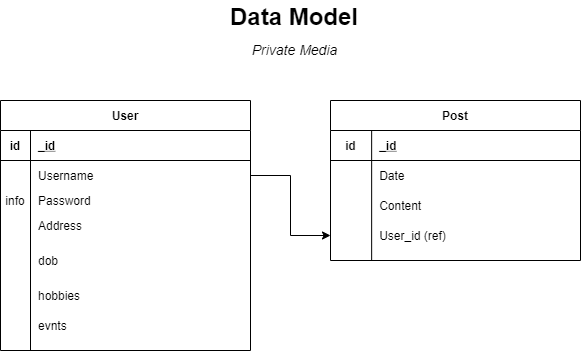

The diagram above was exported from draw.io. Its source (the exported page's mxGraphModel, read from the mxfile embedded in the PNG):
<mxGraphModel dx="1038" dy="580" grid="0" gridSize="10" guides="1" tooltips="1" connect="1" arrows="1" fold="1" page="1" pageScale="1" pageWidth="850" pageHeight="1100" math="0" shadow="0" extFonts="Permanent Marker^https://fonts.googleapis.com/css?family=Permanent+Marker">
  <root>
    <mxCell id="0" />
    <mxCell id="1" parent="0" />
    <mxCell id="C-vyLk0tnHw3VtMMgP7b-2" value="Post" style="shape=table;startSize=30;container=1;collapsible=1;childLayout=tableLayout;fixedRows=1;rowLines=0;fontStyle=1;align=center;resizeLast=1;" parent="1" vertex="1">
      <mxGeometry x="487" y="197" width="250" height="160" as="geometry" />
    </mxCell>
    <mxCell id="C-vyLk0tnHw3VtMMgP7b-3" value="" style="shape=partialRectangle;collapsible=0;dropTarget=0;pointerEvents=0;fillColor=none;points=[[0,0.5],[1,0.5]];portConstraint=eastwest;top=0;left=0;right=0;bottom=1;" parent="C-vyLk0tnHw3VtMMgP7b-2" vertex="1">
      <mxGeometry y="30" width="250" height="30" as="geometry" />
    </mxCell>
    <mxCell id="C-vyLk0tnHw3VtMMgP7b-4" value="id" style="shape=partialRectangle;overflow=hidden;connectable=0;fillColor=none;top=0;left=0;bottom=0;right=0;fontStyle=1;" parent="C-vyLk0tnHw3VtMMgP7b-3" vertex="1">
      <mxGeometry width="41.1500244140625" height="30" as="geometry" />
    </mxCell>
    <mxCell id="C-vyLk0tnHw3VtMMgP7b-5" value="_id" style="shape=partialRectangle;overflow=hidden;connectable=0;fillColor=none;top=0;left=0;bottom=0;right=0;align=left;spacingLeft=6;fontStyle=5;" parent="C-vyLk0tnHw3VtMMgP7b-3" vertex="1">
      <mxGeometry x="41.1500244140625" width="208.8499755859375" height="30" as="geometry" />
    </mxCell>
    <mxCell id="C-vyLk0tnHw3VtMMgP7b-6" value="" style="shape=partialRectangle;collapsible=0;dropTarget=0;pointerEvents=0;fillColor=none;points=[[0,0.5],[1,0.5]];portConstraint=eastwest;top=0;left=0;right=0;bottom=0;" parent="C-vyLk0tnHw3VtMMgP7b-2" vertex="1">
      <mxGeometry y="60" width="250" height="30" as="geometry" />
    </mxCell>
    <mxCell id="C-vyLk0tnHw3VtMMgP7b-7" value="" style="shape=partialRectangle;overflow=hidden;connectable=0;fillColor=none;top=0;left=0;bottom=0;right=0;" parent="C-vyLk0tnHw3VtMMgP7b-6" vertex="1">
      <mxGeometry width="41.1500244140625" height="30" as="geometry" />
    </mxCell>
    <mxCell id="C-vyLk0tnHw3VtMMgP7b-8" value="Date" style="shape=partialRectangle;overflow=hidden;connectable=0;fillColor=none;top=0;left=0;bottom=0;right=0;align=left;spacingLeft=6;" parent="C-vyLk0tnHw3VtMMgP7b-6" vertex="1">
      <mxGeometry x="41.1500244140625" width="208.8499755859375" height="30" as="geometry" />
    </mxCell>
    <mxCell id="C-vyLk0tnHw3VtMMgP7b-9" value="" style="shape=partialRectangle;collapsible=0;dropTarget=0;pointerEvents=0;fillColor=none;points=[[0,0.5],[1,0.5]];portConstraint=eastwest;top=0;left=0;right=0;bottom=0;" parent="C-vyLk0tnHw3VtMMgP7b-2" vertex="1">
      <mxGeometry y="90" width="250" height="30" as="geometry" />
    </mxCell>
    <mxCell id="C-vyLk0tnHw3VtMMgP7b-10" value="" style="shape=partialRectangle;overflow=hidden;connectable=0;fillColor=none;top=0;left=0;bottom=0;right=0;" parent="C-vyLk0tnHw3VtMMgP7b-9" vertex="1">
      <mxGeometry width="41.1500244140625" height="30" as="geometry" />
    </mxCell>
    <mxCell id="C-vyLk0tnHw3VtMMgP7b-11" value="Content" style="shape=partialRectangle;overflow=hidden;connectable=0;fillColor=none;top=0;left=0;bottom=0;right=0;align=left;spacingLeft=6;" parent="C-vyLk0tnHw3VtMMgP7b-9" vertex="1">
      <mxGeometry x="41.1500244140625" width="208.8499755859375" height="30" as="geometry" />
    </mxCell>
    <mxCell id="v77PL9hqlK2COWbvRtdG-86" value="" style="shape=partialRectangle;collapsible=0;dropTarget=0;pointerEvents=0;fillColor=none;points=[[0,0.5],[1,0.5]];portConstraint=eastwest;top=0;left=0;right=0;bottom=0;" parent="C-vyLk0tnHw3VtMMgP7b-2" vertex="1">
      <mxGeometry y="120" width="250" height="30" as="geometry" />
    </mxCell>
    <mxCell id="v77PL9hqlK2COWbvRtdG-87" value="" style="shape=partialRectangle;overflow=hidden;connectable=0;fillColor=none;top=0;left=0;bottom=0;right=0;" parent="v77PL9hqlK2COWbvRtdG-86" vertex="1">
      <mxGeometry width="41.1500244140625" height="30" as="geometry" />
    </mxCell>
    <mxCell id="v77PL9hqlK2COWbvRtdG-88" value="User_id (ref)" style="shape=partialRectangle;overflow=hidden;connectable=0;fillColor=none;top=0;left=0;bottom=0;right=0;align=left;spacingLeft=6;" parent="v77PL9hqlK2COWbvRtdG-86" vertex="1">
      <mxGeometry x="41.1500244140625" width="208.8499755859375" height="30" as="geometry" />
    </mxCell>
    <mxCell id="C-vyLk0tnHw3VtMMgP7b-23" value="User" style="shape=table;startSize=30;container=1;collapsible=1;childLayout=tableLayout;fixedRows=1;rowLines=0;fontStyle=1;align=center;resizeLast=1;" parent="1" vertex="1">
      <mxGeometry x="157" y="197" width="250" height="250" as="geometry" />
    </mxCell>
    <mxCell id="C-vyLk0tnHw3VtMMgP7b-24" value="" style="shape=partialRectangle;collapsible=0;dropTarget=0;pointerEvents=0;fillColor=none;points=[[0,0.5],[1,0.5]];portConstraint=eastwest;top=0;left=0;right=0;bottom=1;" parent="C-vyLk0tnHw3VtMMgP7b-23" vertex="1">
      <mxGeometry y="30" width="250" height="30" as="geometry" />
    </mxCell>
    <mxCell id="C-vyLk0tnHw3VtMMgP7b-25" value="id" style="shape=partialRectangle;overflow=hidden;connectable=0;fillColor=none;top=0;left=0;bottom=0;right=0;fontStyle=1;" parent="C-vyLk0tnHw3VtMMgP7b-24" vertex="1">
      <mxGeometry width="30" height="30" as="geometry" />
    </mxCell>
    <mxCell id="C-vyLk0tnHw3VtMMgP7b-26" value="_id" style="shape=partialRectangle;overflow=hidden;connectable=0;fillColor=none;top=0;left=0;bottom=0;right=0;align=left;spacingLeft=6;fontStyle=5;" parent="C-vyLk0tnHw3VtMMgP7b-24" vertex="1">
      <mxGeometry x="30" width="220" height="30" as="geometry" />
    </mxCell>
    <mxCell id="v77PL9hqlK2COWbvRtdG-1" value="" style="shape=partialRectangle;collapsible=0;dropTarget=0;pointerEvents=0;fillColor=none;points=[[0,0.5],[1,0.5]];portConstraint=eastwest;top=0;left=0;right=0;bottom=0;" parent="C-vyLk0tnHw3VtMMgP7b-23" vertex="1">
      <mxGeometry y="60" width="250" height="30" as="geometry" />
    </mxCell>
    <mxCell id="v77PL9hqlK2COWbvRtdG-2" value="" style="shape=partialRectangle;overflow=hidden;connectable=0;fillColor=none;top=0;left=0;bottom=0;right=0;" parent="v77PL9hqlK2COWbvRtdG-1" vertex="1">
      <mxGeometry width="30" height="30" as="geometry" />
    </mxCell>
    <mxCell id="v77PL9hqlK2COWbvRtdG-3" value="Username" style="shape=partialRectangle;overflow=hidden;connectable=0;fillColor=none;top=0;left=0;bottom=0;right=0;align=left;spacingLeft=6;" parent="v77PL9hqlK2COWbvRtdG-1" vertex="1">
      <mxGeometry x="30" width="220" height="30" as="geometry" />
    </mxCell>
    <mxCell id="C-vyLk0tnHw3VtMMgP7b-27" value="" style="shape=partialRectangle;collapsible=0;dropTarget=0;pointerEvents=0;fillColor=none;points=[[0,0.5],[1,0.5]];portConstraint=eastwest;top=0;left=0;right=0;bottom=0;" parent="C-vyLk0tnHw3VtMMgP7b-23" vertex="1">
      <mxGeometry y="90" width="250" height="20" as="geometry" />
    </mxCell>
    <mxCell id="C-vyLk0tnHw3VtMMgP7b-28" value="info" style="shape=partialRectangle;overflow=hidden;connectable=0;fillColor=none;top=0;left=0;bottom=0;right=0;" parent="C-vyLk0tnHw3VtMMgP7b-27" vertex="1">
      <mxGeometry width="30" height="20" as="geometry" />
    </mxCell>
    <mxCell id="C-vyLk0tnHw3VtMMgP7b-29" value="Password" style="shape=partialRectangle;overflow=hidden;connectable=0;fillColor=none;top=0;left=0;bottom=0;right=0;align=left;spacingLeft=6;" parent="C-vyLk0tnHw3VtMMgP7b-27" vertex="1">
      <mxGeometry x="30" width="220" height="20" as="geometry" />
    </mxCell>
    <mxCell id="v77PL9hqlK2COWbvRtdG-4" value="" style="shape=partialRectangle;collapsible=0;dropTarget=0;pointerEvents=0;fillColor=none;points=[[0,0.5],[1,0.5]];portConstraint=eastwest;top=0;left=0;right=0;bottom=0;" parent="C-vyLk0tnHw3VtMMgP7b-23" vertex="1">
      <mxGeometry y="110" width="250" height="30" as="geometry" />
    </mxCell>
    <mxCell id="v77PL9hqlK2COWbvRtdG-5" value="" style="shape=partialRectangle;overflow=hidden;connectable=0;fillColor=none;top=0;left=0;bottom=0;right=0;" parent="v77PL9hqlK2COWbvRtdG-4" vertex="1">
      <mxGeometry width="30" height="30" as="geometry" />
    </mxCell>
    <mxCell id="v77PL9hqlK2COWbvRtdG-6" value="Address" style="shape=partialRectangle;overflow=hidden;connectable=0;fillColor=none;top=0;left=0;bottom=0;right=0;align=left;spacingLeft=6;" parent="v77PL9hqlK2COWbvRtdG-4" vertex="1">
      <mxGeometry x="30" width="220" height="30" as="geometry" />
    </mxCell>
    <mxCell id="v77PL9hqlK2COWbvRtdG-20" value="" style="shape=partialRectangle;collapsible=0;dropTarget=0;pointerEvents=0;fillColor=none;points=[[0,0.5],[1,0.5]];portConstraint=eastwest;top=0;left=0;right=0;bottom=0;" parent="C-vyLk0tnHw3VtMMgP7b-23" vertex="1">
      <mxGeometry y="140" width="250" height="40" as="geometry" />
    </mxCell>
    <mxCell id="v77PL9hqlK2COWbvRtdG-21" value="" style="shape=partialRectangle;overflow=hidden;connectable=0;fillColor=none;top=0;left=0;bottom=0;right=0;" parent="v77PL9hqlK2COWbvRtdG-20" vertex="1">
      <mxGeometry width="30" height="40" as="geometry" />
    </mxCell>
    <mxCell id="v77PL9hqlK2COWbvRtdG-22" value="dob" style="shape=partialRectangle;overflow=hidden;connectable=0;fillColor=none;top=0;left=0;bottom=0;right=0;align=left;spacingLeft=6;" parent="v77PL9hqlK2COWbvRtdG-20" vertex="1">
      <mxGeometry x="30" width="220" height="40" as="geometry" />
    </mxCell>
    <mxCell id="v77PL9hqlK2COWbvRtdG-23" value="" style="shape=partialRectangle;collapsible=0;dropTarget=0;pointerEvents=0;fillColor=none;points=[[0,0.5],[1,0.5]];portConstraint=eastwest;top=0;left=0;right=0;bottom=0;" parent="C-vyLk0tnHw3VtMMgP7b-23" vertex="1">
      <mxGeometry y="180" width="250" height="30" as="geometry" />
    </mxCell>
    <mxCell id="v77PL9hqlK2COWbvRtdG-24" value="" style="shape=partialRectangle;overflow=hidden;connectable=0;fillColor=none;top=0;left=0;bottom=0;right=0;" parent="v77PL9hqlK2COWbvRtdG-23" vertex="1">
      <mxGeometry width="30" height="30" as="geometry" />
    </mxCell>
    <mxCell id="v77PL9hqlK2COWbvRtdG-25" value="hobbies" style="shape=partialRectangle;overflow=hidden;connectable=0;fillColor=none;top=0;left=0;bottom=0;right=0;align=left;spacingLeft=6;" parent="v77PL9hqlK2COWbvRtdG-23" vertex="1">
      <mxGeometry x="30" width="220" height="30" as="geometry" />
    </mxCell>
    <mxCell id="v77PL9hqlK2COWbvRtdG-83" value="" style="shape=partialRectangle;collapsible=0;dropTarget=0;pointerEvents=0;fillColor=none;points=[[0,0.5],[1,0.5]];portConstraint=eastwest;top=0;left=0;right=0;bottom=0;" parent="C-vyLk0tnHw3VtMMgP7b-23" vertex="1">
      <mxGeometry y="210" width="250" height="30" as="geometry" />
    </mxCell>
    <mxCell id="v77PL9hqlK2COWbvRtdG-84" value="" style="shape=partialRectangle;overflow=hidden;connectable=0;fillColor=none;top=0;left=0;bottom=0;right=0;" parent="v77PL9hqlK2COWbvRtdG-83" vertex="1">
      <mxGeometry width="30" height="30" as="geometry" />
    </mxCell>
    <mxCell id="v77PL9hqlK2COWbvRtdG-85" value="evnts" style="shape=partialRectangle;overflow=hidden;connectable=0;fillColor=none;top=0;left=0;bottom=0;right=0;align=left;spacingLeft=6;" parent="v77PL9hqlK2COWbvRtdG-83" vertex="1">
      <mxGeometry x="30" width="220" height="30" as="geometry" />
    </mxCell>
    <mxCell id="v77PL9hqlK2COWbvRtdG-91" style="edgeStyle=orthogonalEdgeStyle;rounded=0;orthogonalLoop=1;jettySize=auto;html=1;entryX=0;entryY=0.5;entryDx=0;entryDy=0;" parent="1" source="v77PL9hqlK2COWbvRtdG-1" target="v77PL9hqlK2COWbvRtdG-86" edge="1">
      <mxGeometry relative="1" as="geometry" />
    </mxCell>
    <mxCell id="v77PL9hqlK2COWbvRtdG-92" value="&lt;font style=&quot;font-size: 24px&quot;&gt;&lt;b&gt;Data Model&lt;/b&gt;&lt;/font&gt;" style="text;html=1;strokeColor=none;fillColor=none;align=center;verticalAlign=middle;whiteSpace=wrap;rounded=0;" parent="1" vertex="1">
      <mxGeometry x="382" y="97" width="138" height="31" as="geometry" />
    </mxCell>
    <mxCell id="v77PL9hqlK2COWbvRtdG-96" value="&lt;i&gt;&lt;font style=&quot;font-size: 14px&quot;&gt;Private Media&lt;/font&gt;&lt;/i&gt;" style="text;html=1;strokeColor=none;fillColor=none;align=center;verticalAlign=middle;whiteSpace=wrap;rounded=0;" parent="1" vertex="1">
      <mxGeometry x="406.5" y="135" width="89" height="21" as="geometry" />
    </mxCell>
  </root>
</mxGraphModel>